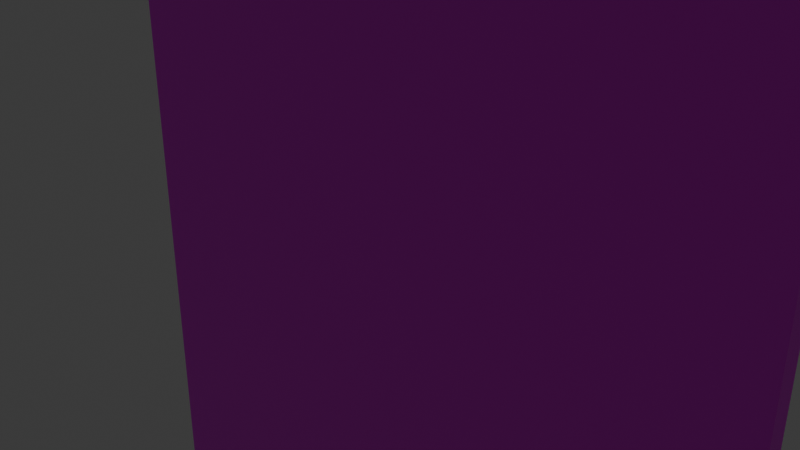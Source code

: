 # Source: Card.blend  (saved by Blender 4.5.88; exported with 4.5.12 LTS)
import bpy
from mathutils import Matrix  # noqa: F401  (used for matrix-valued properties, if any)

bpy.ops.wm.read_factory_settings(use_empty=True)
scene = bpy.context.scene
scene.name = 'Scene'

# ---- collections
col_collection = bpy.data.collections.new('Collection'); scene.collection.children.link(col_collection)

# ---- images (referenced by path relative to the original .blend; pixels are not part of the script)
import os
ASSET_DIR = os.environ.get("B2B_ASSET_DIR", "")  # directory of the original .blend (textures are referenced by path, not embedded)
HERE = os.path.dirname(os.path.abspath(__file__))  # packed textures are extracted next to this script under _unpacked/

def load_image(name, relpath, width, height, colorspace="sRGB"):
    """Load a texture the original file referenced (path relative to the .blend, or extracted next to this script)."""
    p = next((c for c in (os.path.join(HERE, relpath), os.path.join(ASSET_DIR, relpath)) if relpath and os.path.exists(c)), "")
    if p:
        img = bpy.data.images.load(p, check_existing=True)
        img.name = name
    else:  # same state as the original file: an image datablock whose file is absent (Cycles renders it pink)
        img = bpy.data.images.new(name, width, height)
        img.source = "FILE"
        img.filepath = "//" + (relpath or name)
    img.colorspace_settings.name = colorspace
    return img
img_uvtexture = load_image('UvTexture', '', 1024, 1024, 'sRGB')

# ---- materials (node trees are filled in below, after node groups)
mat_material = bpy.data.materials.new('Material')
mat_material.alpha_threshold = 0.0
mat_material.roughness = 0.5
mat_material.line_color = (0.0, 0.0, 0.0, 1.0)

# ---- material node trees
mat_material.use_nodes = True; mat_material.node_tree.nodes.clear()
_N = mat_material.node_tree.nodes; _L = mat_material.node_tree.links
n0 = _N.new('ShaderNodeOutputMaterial'); n0.name = 'Material Output'; n0.location = (299, 191)
n1 = _N.new('ShaderNodeBsdfPrincipled'); n1.name = 'Principled BSDF'; n1.location = (-342, 242)
n1.inputs[3].default_value = 1.45
n2 = _N.new('ShaderNodeTexImage'); n2.name = 'Image Texture'; n2.location = (-735, 218)
n2.image = img_uvtexture
_L.new(n1.outputs[0], n0.inputs[0])
_L.new(n2.outputs[0], n1.inputs[0])
n0.is_active_output = True

# ---- world
world_world = bpy.data.worlds.new('World'); scene.world = world_world
world_world.use_nodes = True; world_world.node_tree.nodes.clear()
_N = world_world.node_tree.nodes; _L = world_world.node_tree.links
n0 = _N.new('ShaderNodeOutputWorld'); n0.name = 'World Output'; n0.location = (200, 100)
n1 = _N.new('ShaderNodeBackground'); n1.name = 'Background'; n1.location = (-200, 100)
n1.inputs[0].default_value = (0.05088, 0.05088, 0.05088, 1.0)
_L.new(n1.outputs[0], n0.inputs[0])
n0.is_active_output = True
world_world.color = (0.05088, 0.05088, 0.05088)
world_world.sun_shadow_jitter_overblur = 0.0

# ---- cameras
cam_camera = bpy.data.cameras.new('Camera')
cam_camera.clip_end = 100.0
cam_camera.ortho_scale = 7.314

# ---- lights
light_light = bpy.data.lights.new('Light', 'POINT')
light_light.energy = 1000.0
light_light.shadow_soft_size = 0.1

# ---- meshes
me_cube = bpy.data.meshes.new('Cube')
me_cube.from_pydata([(4.286, 0.1, 6.0), (4.286, 0.1, -6.0), (4.286, -0.1, 6.0), (4.286, -0.1, -6.0), (-4.286, 0.1, 6.0), (-4.286, 0.1, -6.0), (-4.286, -0.1, 6.0), (-4.286, -0.1, -6.0)], [], [(0, 4, 6, 2), (3, 2, 6, 7), (7, 6, 4, 5), (5, 1, 3, 7), (1, 0, 2, 3), (5, 4, 0, 1)])
_uv = me_cube.uv_layers.new(name='UVMap')
_uv.uv.foreach_set('vector', [0.0, 0.0, 0.25, 0.0, 0.25, 0.1, 0.0, 0.1, 0.4, 0.2, 0.4, 1.0, 5.96e-08, 1.0, 5.96e-08, 0.2, 0.75, 0.0, 1.0, 0.0, 1.0, 0.1, 0.75, 0.1, 0.5, 0.0, 0.75, 0.0, 0.75, 0.1, 0.5, 0.1, 0.25, 0.0, 0.5, 0.0, 0.5, 0.1, 0.25, 0.1, 0.6, 0.2, 0.6, 1.0, 1.0, 1.0, 1.0, 0.2])
me_cube.materials.append(mat_material)
me_cube.use_mirror_vertex_groups = False
me_cube.update()

# ---- objects
ob_cube = bpy.data.objects.new('Cube', me_cube)
ob_light = bpy.data.objects.new('Light', light_light)
ob_camera = bpy.data.objects.new('Camera', cam_camera)

# ---- transforms, parenting, visibility, modifiers, constraints
ob_cube.location = (0.0, 0.0, 0.0)
ob_cube.lock_rotations_4d = False
ob_cube.empty_display_type = 'ARROWS'
ob_cube.lineart.crease_threshold = 0.0
ob_light.location = (4.076, 1.005, 5.904)
ob_light.rotation_euler = (0.6503, 0.05522, 1.866)
ob_light.lock_rotations_4d = False
ob_light.empty_display_type = 'ARROWS'
ob_light.color = (0.0, 0.0, 0.0, 0.0)
ob_light.lineart.crease_threshold = 0.0
ob_camera.location = (7.359, -6.926, 4.958)
ob_camera.rotation_euler = (1.109, 0.0, 0.8149)
ob_camera.lock_rotations_4d = False
ob_camera.empty_display_type = 'ARROWS'
ob_camera.color = (0.0, 0.0, 0.0, 0.0)
ob_camera.display_type = 'WIRE'
ob_camera.lineart.crease_threshold = 0.0

# ---- collection membership
col_collection.objects.link(ob_cube)
col_collection.objects.link(ob_light)
col_collection.objects.link(ob_camera)

# ---- scene / render settings (as saved in the file)
scene.camera = ob_camera
scene.frame_start = 1; scene.frame_end = 250; scene.frame_set(1)
scene.render.engine = 'BLENDER_EEVEE_NEXT'
bpy.context.view_layer.update()
